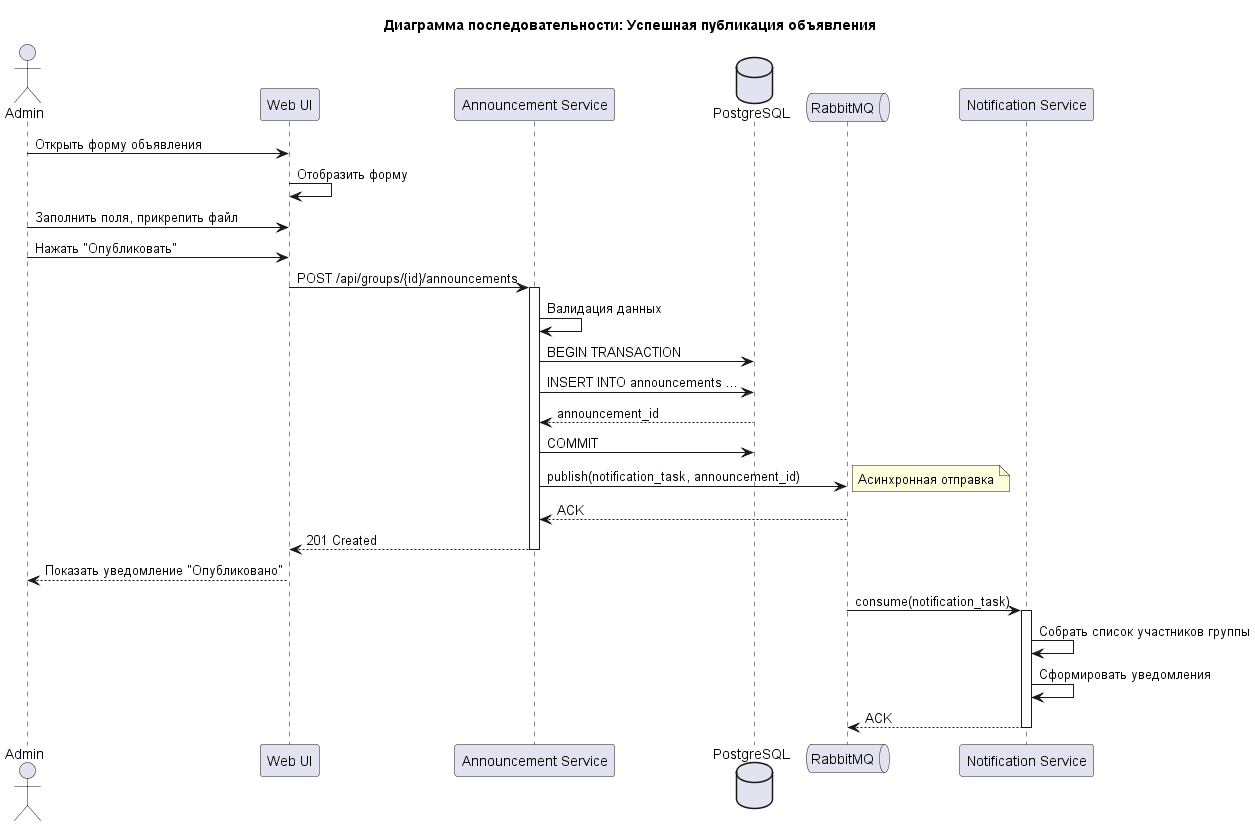

The diagram above was rendered by PlantUML. Its source (embedded in the PNG):
@startuml sequence-happy
title Диаграмма последовательности: Успешная публикация объявления

actor Admin as A
participant "Web UI" as UI
participant "Announcement Service" as AS
database "PostgreSQL" as DB
queue "RabbitMQ" as MQ
participant "Notification Service" as NS

A -> UI: Открыть форму объявления
UI -> UI: Отобразить форму
A -> UI: Заполнить поля, прикрепить файл
A -> UI: Нажать "Опубликовать"

UI -> AS: POST /api/groups/{id}/announcements
activate AS

AS -> AS: Валидация данных
AS -> DB: BEGIN TRANSACTION
AS -> DB: INSERT INTO announcements ...
DB --> AS: announcement_id
AS -> DB: COMMIT
deactivate DB

AS -> MQ: publish(notification_task, announcement_id)
note right: Асинхронная отправка
MQ --> AS: ACK

AS --> UI: 201 Created
deactivate AS

UI --> A: Показать уведомление "Опубликовано"

' Асинхронный поток
MQ -> NS: consume(notification_task)
activate NS
NS -> NS: Собрать список участников группы
NS -> NS: Сформировать уведомления
NS --> MQ: ACK
deactivate NS

@enduml